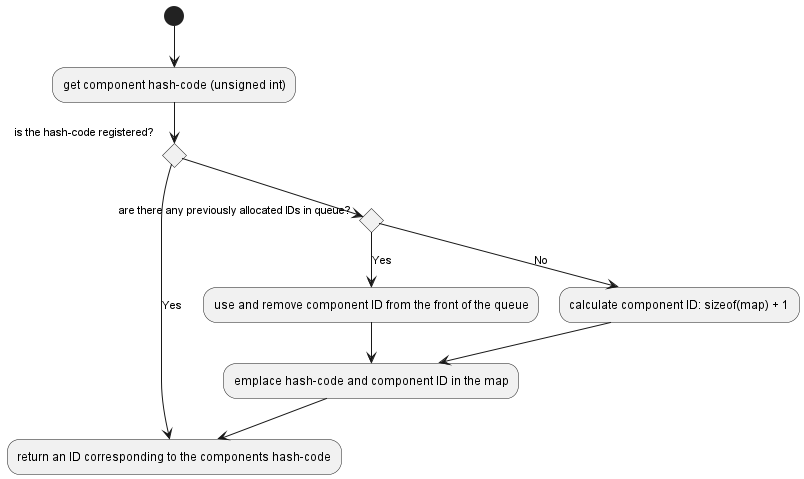

The diagram above was rendered by PlantUML. Its source (embedded in the PNG):
@startuml ComponentAllocation

(*) --> "get component hash-code (unsigned int)"

If "is the hash-code registered?" then
--> [Yes] "return an ID corresponding to the components hash-code"

else
if "are there any previously allocated IDs in queue?"
--> [Yes] "use and remove component ID from the front of the queue"
--> "emplace hash-code and component ID in the map"
else
--> [No] "calculate component ID: sizeof(map) + 1"
--> "emplace hash-code and component ID in the map"
--> "return an ID corresponding to the components hash-code"

@enduml